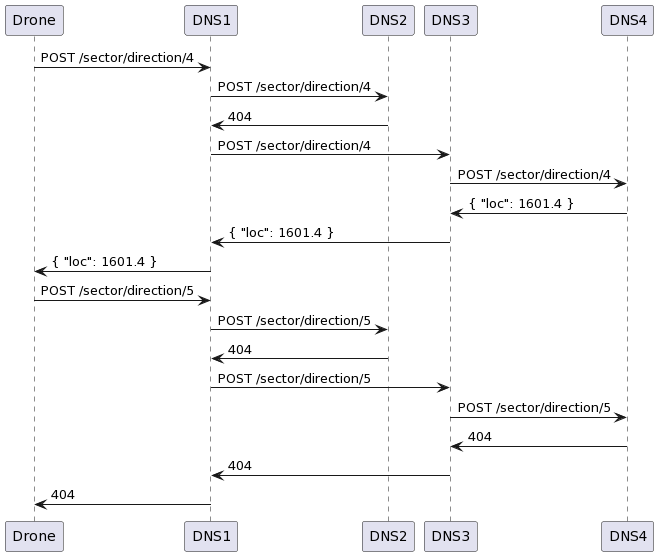

The diagram above was rendered by PlantUML. Its source (embedded in the PNG):
@startuml
Drone->DNS1 : POST /sector/direction/4
DNS1->DNS2 : POST /sector/direction/4
DNS2->DNS1 : 404
DNS1->DNS3 : POST /sector/direction/4
DNS3->DNS4 : POST /sector/direction/4
DNS4->DNS3 : { "loc": 1601.4 }
DNS3->DNS1 : { "loc": 1601.4 }
DNS1->Drone : { "loc": 1601.4 }

Drone->DNS1 : POST /sector/direction/5
DNS1->DNS2 : POST /sector/direction/5
DNS2->DNS1 : 404
DNS1->DNS3 : POST /sector/direction/5
DNS3->DNS4 : POST /sector/direction/5
DNS4->DNS3 : 404
DNS3->DNS1 : 404
DNS1->Drone : 404
@enduml